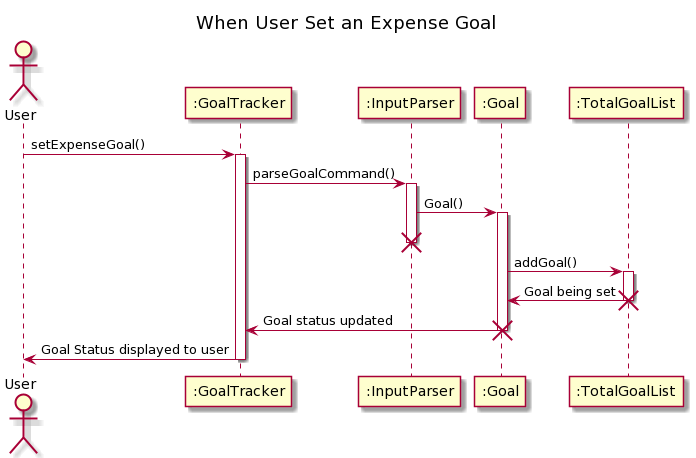

The diagram above was rendered by PlantUML. Its source (embedded in the PNG):
@startuml
title When User Set an Expense Goal
actor User

User -> ":GoalTracker" : setExpenseGoal()
activate ":GoalTracker"

":GoalTracker" -> ":InputParser" : parseGoalCommand()
activate ":InputParser"

":InputParser" -> ":Goal" : Goal()
activate ":Goal"
destroy ":InputParser"

":Goal" -> ":TotalGoalList" : addGoal()
activate ":TotalGoalList"

":TotalGoalList" -> ":Goal" : Goal being set
destroy ":TotalGoalList"

":Goal" -> ":GoalTracker" : Goal status updated
destroy ":Goal"

":GoalTracker" -> User : Goal Status displayed to user
deactivate ":GoalTracker"
@enduml